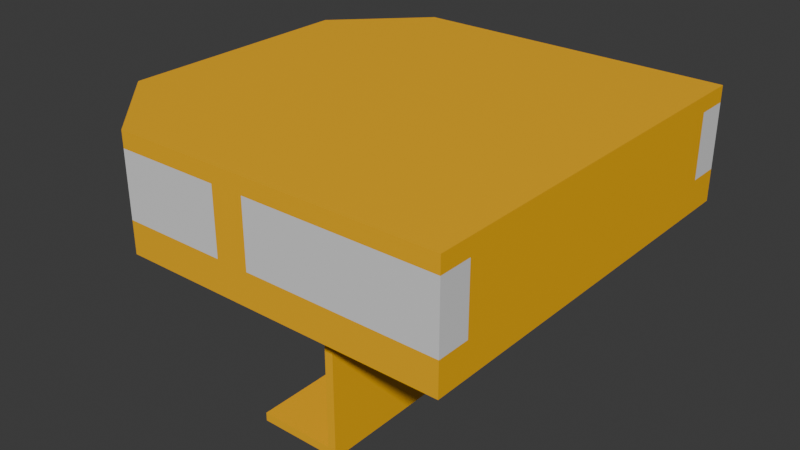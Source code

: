 # Source: beacon_light_mount.blend  (saved by Blender 4.2.67; exported with 4.5.12 LTS)
import bpy
from mathutils import Matrix  # noqa: F401  (used for matrix-valued properties, if any)

bpy.ops.wm.read_factory_settings(use_empty=True)
scene = bpy.context.scene
scene.name = 'Scene'

# ---- collections
col_collection = bpy.data.collections.new('Collection'); scene.collection.children.link(col_collection)

# ---- materials (node trees are filled in below, after node groups)
mat_material = bpy.data.materials.new('Material')
mat_material.alpha_threshold = 0.0
mat_material.roughness = 0.5
mat_material.line_color = (0.0, 0.0, 0.0, 1.0)
mat_paintable_0 = bpy.data.materials.new('paintable-0')
mat_materialglass = bpy.data.materials.new('MATERIALglass')
mat_materialadditive = bpy.data.materials.new('MATERIALadditive')
mat_light = bpy.data.materials.new('light')
mat_dark = bpy.data.materials.new('dark')

# ---- material node trees
mat_material.use_nodes = True; mat_material.node_tree.nodes.clear()
_N = mat_material.node_tree.nodes; _L = mat_material.node_tree.links
n0 = _N.new('ShaderNodeOutputMaterial'); n0.name = 'Material Output'; n0.location = (300, 300)
n1 = _N.new('ShaderNodeBsdfPrincipled'); n1.name = 'Principled BSDF'; n1.location = (10, 300)
n1.inputs[3].default_value = 1.45
_L.new(n1.outputs[0], n0.inputs[0])
n0.is_active_output = True
mat_paintable_0.use_nodes = True; mat_paintable_0.node_tree.nodes.clear()
_N = mat_paintable_0.node_tree.nodes; _L = mat_paintable_0.node_tree.links
n0 = _N.new('ShaderNodeBsdfPrincipled'); n0.name = 'プリンシプルBSDF'; n0.location = (10, 300)
n0.inputs[0].default_value = (1.0, 0.4969, 0.0, 1.0)
n1 = _N.new('ShaderNodeOutputMaterial'); n1.name = 'マテリアル出力'; n1.location = (300, 300)
_L.new(n0.outputs[0], n1.inputs[0])
n1.is_active_output = True
mat_materialglass.use_nodes = True; mat_materialglass.node_tree.nodes.clear()
_N = mat_materialglass.node_tree.nodes; _L = mat_materialglass.node_tree.links
n0 = _N.new('ShaderNodeBsdfPrincipled'); n0.name = 'プリンシプルBSDF'; n0.location = (10, 300)
n1 = _N.new('ShaderNodeOutputMaterial'); n1.name = 'マテリアル出力'; n1.location = (300, 300)
_L.new(n0.outputs[0], n1.inputs[0])
n1.is_active_output = True
mat_materialadditive.use_nodes = True; mat_materialadditive.node_tree.nodes.clear()
_N = mat_materialadditive.node_tree.nodes; _L = mat_materialadditive.node_tree.links
n0 = _N.new('ShaderNodeBsdfPrincipled'); n0.name = 'プリンシプルBSDF'; n0.location = (10, 300)
n0.inputs[0].default_value = (0.0, 0.0, 0.0, 1.0)
n1 = _N.new('ShaderNodeOutputMaterial'); n1.name = 'マテリアル出力'; n1.location = (300, 300)
_L.new(n0.outputs[0], n1.inputs[0])
n1.is_active_output = True
mat_light.use_nodes = True; mat_light.node_tree.nodes.clear()
_N = mat_light.node_tree.nodes; _L = mat_light.node_tree.links
n0 = _N.new('ShaderNodeBsdfPrincipled'); n0.name = 'プリンシプルBSDF'; n0.location = (10, 300)
n0.inputs[0].default_value = (0.7835, 0.7835, 0.7835, 1.0)
n1 = _N.new('ShaderNodeOutputMaterial'); n1.name = 'マテリアル出力'; n1.location = (300, 300)
_L.new(n0.outputs[0], n1.inputs[0])
n1.is_active_output = True
mat_dark.use_nodes = True; mat_dark.node_tree.nodes.clear()
_N = mat_dark.node_tree.nodes; _L = mat_dark.node_tree.links
n0 = _N.new('ShaderNodeBsdfPrincipled'); n0.name = 'プリンシプルBSDF'; n0.location = (10, 300)
n0.inputs[0].default_value = (0.3372, 0.3372, 0.3372, 1.0)
n1 = _N.new('ShaderNodeOutputMaterial'); n1.name = 'マテリアル出力'; n1.location = (300, 300)
_L.new(n0.outputs[0], n1.inputs[0])
n1.is_active_output = True

# ---- world
world_world = bpy.data.worlds.new('World'); scene.world = world_world
world_world.use_nodes = True; world_world.node_tree.nodes.clear()
_N = world_world.node_tree.nodes; _L = world_world.node_tree.links
n0 = _N.new('ShaderNodeOutputWorld'); n0.name = 'World Output'; n0.location = (300, 300)
n1 = _N.new('ShaderNodeBackground'); n1.name = 'Background'; n1.location = (10, 300)
n1.inputs[0].default_value = (0.05088, 0.05088, 0.05088, 1.0)
_L.new(n1.outputs[0], n0.inputs[0])
n0.is_active_output = True
world_world.color = (0.05088, 0.05088, 0.05088)
world_world.sun_shadow_jitter_overblur = 0.0

# ---- meshes
me_cube = bpy.data.meshes.new('Cube')
me_cube.from_pydata([(-0.01, -0.125, -0.02), (0.01, -0.125, -0.02), (0.01, 0.125, -0.02), (-0.01, 0.125, -0.02), (0.01, 0.125, 0.02), (-0.01, 0.125, 0.02), (-0.01, -0.125, 0.02), (0.01, -0.125, 0.02), (0.125, 0.125, -0.02), (0.125, 0.125, 0.02), (0.125, -0.125, -0.02), (0.125, -0.125, 0.02), (0.125, 0.125, 0.03), (0.125, 0.125, -0.04), (0.125, -0.125, 0.03), (0.125, -0.125, -0.04), (-0.01, 0.105, -0.02), (-0.01, 0.105, 0.02), (0.01, 0.105, 0.02), (0.125, 0.105, 0.02), (0.01, 0.105, -0.02), (0.125, 0.105, -0.02), (-0.01, -0.105, 0.02), (-0.01, -0.105, -0.02), (0.125, -0.105, 0.02), (0.125, -0.105, -0.02), (0.01, -0.105, 0.02), (0.01, -0.105, -0.02), (-0.065, 0.105, 0.02), (-0.105, 0.065, 0.02), (-0.105, 0.065, -0.02), (-0.065, 0.105, -0.02), (-0.065, -0.105, -0.02), (-0.105, -0.065, -0.02), (-0.105, -0.065, 0.02), (-0.065, -0.105, 0.02), (-0.125, 0.075, -0.04), (-0.075, 0.125, -0.04), (-0.075, 0.125, -0.02), (-0.125, 0.075, -0.02), (-0.075, 0.125, 0.03), (-0.125, 0.075, 0.03), (-0.125, 0.075, 0.02), (-0.075, 0.125, 0.02), (-0.125, -0.075, -0.02), (-0.075, -0.125, -0.02), (-0.125, -0.075, 0.03), (-0.075, -0.125, 0.03), (-0.075, -0.125, -0.04), (-0.125, -0.075, -0.04), (-0.075, -0.125, 0.02), (-0.125, -0.075, 0.02), (-0.005, -0.105, -0.125), (-0.005, -0.105, -0.12), (-0.005, 0.105, -0.125), (-0.005, 0.105, -0.12), (0.045, -0.105, -0.125), (0.045, 0.105, -0.125), (0.04, 0.105, -0.12), (0.04, -0.105, -0.12), (0.04, 0.105, -0.04), (0.04, -0.105, -0.04), (0.045, 0.105, -0.045), (0.045, -0.105, -0.045), (0.095, 0.105, -0.04), (0.095, -0.105, -0.04), (0.095, 0.105, -0.045), (0.095, -0.105, -0.045)], [], [(50, 51, 34, 35), (11, 7, 26, 24), (7, 1, 27, 26), (5, 3, 16, 17), (51, 46, 41, 42), (12, 9, 4, 2, 8, 13, 37, 38, 3, 5, 43, 40), (20, 18, 19, 21), (4, 9, 19, 18), (2, 4, 18, 20), (8, 2, 20, 21), (25, 24, 26, 27), (1, 10, 25, 27), (0, 6, 22, 23), (4, 9, 8, 2), (19, 21, 8, 9), (24, 11, 10, 25), (11, 7, 1, 10), (23, 22, 35, 32), (28, 31, 30, 29), (31, 28, 17, 16), (32, 35, 34, 33), (34, 29, 30, 33), (38, 37, 36, 39), (40, 43, 42, 41), (14, 47, 50, 6, 0, 45, 48, 15, 10, 1, 7, 11), (48, 45, 44, 49), (50, 47, 46, 51), (49, 44, 39, 36), (52, 53, 55, 54), (0, 23, 32, 33, 30, 31, 16, 3, 38, 39, 44, 45), (5, 3, 38, 43), (38, 39, 42, 43), (51, 42, 39, 44), (44, 45, 50, 51), (50, 45, 0, 6), (50, 35, 22, 6), (51, 42, 29, 34), (42, 43, 28, 29), (17, 28, 43, 5), (57, 62, 63, 56), (55, 58, 57, 54), (54, 57, 56, 52), (57, 58, 60, 62), (58, 55, 53, 59), (60, 64, 66, 62), (58, 59, 61, 60), (67, 66, 64, 65), (63, 67, 65, 61), (63, 62, 66, 67), (53, 52, 56, 59), (56, 63, 61, 59), (37, 48, 49, 36), (61, 48, 37, 60), (15, 48, 61, 65), (65, 64, 13, 15), (37, 13, 64, 60), (41, 46, 47, 40), (12, 40, 47, 14), (24, 14, 11), (25, 10, 15), (15, 13, 21, 25), (8, 21, 13), (12, 19, 9), (24, 19, 12, 14), (19, 24, 25, 21)])
me_cube.polygons.foreach_set('material_index', [5, 5, 5, 5, 1, 1, 5, 5, 5, 5, 5, 5, 5, 2, 2, 2, 2, 5, 5, 5, 5, 5, 1, 1, 1, 1, 1, 1, 1, 5, 2, 2, 2, 2, 2, 5, 5, 5, 5, 1, 1, 1, 1, 1, 1, 1, 1, 1, 1, 1, 1, 1, 1, 1, 1, 1, 1, 1, 1, 1, 1, 1, 1, 1, 1])
_uv = me_cube.uv_layers.new(name='UVMap')
_uv.uv.foreach_set('vector', [0.0, 0.0, 0.0, 0.0, 0.0, 0.0, 0.0, 0.0, 0.5417, 0.0, 0.5417, 0.08333, 0.5417, 0.08333, 0.5417, 0.0, 0.5417, 0.08333, 0.4583, 0.08333, 0.4583, 0.08333, 0.5417, 0.08333, 0.7917, 0.5833, 0.7083, 0.5833, 0.7083, 0.5833, 0.7917, 0.5833, 0.5417, 0.546, 0.625, 0.55, 0.625, 0.7, 0.5417, 0.684, 0.875, 0.75, 0.7917, 0.75, 0.7917, 0.6667, 0.7083, 0.6667, 0.7083, 0.75, 0.625, 0.75, 0.625, 0.5362, 0.7083, 0.5362, 0.7083, 0.5833, 0.7917, 0.5833, 0.7917, 0.5362, 0.875, 0.5362, 0.7083, 0.6667, 0.7917, 0.6667, 0.7917, 0.75, 0.7083, 0.75, 0.7917, 0.6667, 0.7917, 0.75, 0.7917, 0.75, 0.7917, 0.6667, 0.7083, 0.6667, 0.7917, 0.6667, 0.7917, 0.6667, 0.7083, 0.6667, 0.7083, 0.75, 0.7083, 0.6667, 0.7083, 0.6667, 0.7083, 0.75, 0.4583, 0.0, 0.5417, 0.0, 0.5417, 0.08333, 0.4583, 0.08333, 0.4583, 0.08333, 0.4583, 0.0, 0.4583, 0.0, 0.4583, 0.08333, 0.4583, 0.1667, 0.5417, 0.1667, 0.5417, 0.1667, 0.4583, 0.1667, 0.0, 0.0, 0.0, 0.0, 0.0, 0.0, 0.0, 0.0, 0.0, 0.0, 0.0, 0.0, 0.0, 0.0, 0.0, 0.0, 0.0, 0.0, 0.0, 0.0, 0.0, 0.0, 0.0, 0.0, 0.0, 0.0, 0.0, 0.0, 0.0, 0.0, 0.0, 0.0, 0.4583, 0.1667, 0.5417, 0.1667, 0.5417, 0.2065, 0.4583, 0.2065, 0.7917, 0.5435, 0.7083, 0.5435, 0.7083, 0.5145, 0.7917, 0.5145, 0.7083, 0.5435, 0.7917, 0.5435, 0.7917, 0.5833, 0.7083, 0.5833, 0.4583, 0.2065, 0.5417, 0.2065, 0.5417, 0.2355, 0.4583, 0.2355, 0.5417, 0.5652, 0.5417, 0.7065, 0.4583, 0.6862, 0.4583, 0.5438, 0.7083, 0.5362, 0.625, 0.5362, 0.625, 0.5, 0.7083, 0.5, 0.875, 0.5362, 0.7917, 0.5362, 0.7917, 0.5, 0.875, 0.5, 0.625, 0.0, 0.625, 0.2138, 0.5417, 0.2138, 0.5417, 0.1667, 0.4583, 0.1667, 0.4583, 0.2138, 0.375, 0.2138, 0.375, 0.0, 0.4583, 0.0, 0.4583, 0.08333, 0.5417, 0.08333, 0.5417, 0.0, 0.375, 0.2138, 0.4583, 0.2138, 0.4583, 0.25, 0.375, 0.25, 0.5417, 0.2138, 0.625, 0.2138, 0.625, 0.25, 0.5417, 0.25, 0.375, 0.55, 0.4583, 0.566, 0.4583, 0.704, 0.375, 0.7, 0.375, 0.0, 0.625, 0.0, 0.625, 0.25, 0.375, 0.25, 0.4583, 0.1667, 0.4583, 0.1667, 0.4583, 0.2065, 0.4583, 0.5438, 0.7083, 0.5145, 0.7083, 0.5435, 0.7083, 0.5833, 0.7083, 0.5833, 0.7083, 0.5362, 0.7083, 0.5, 0.4583, 0.25, 0.4583, 0.2138, 0.0, 0.0, 0.0, 0.0, 0.0, 0.0, 0.0, 0.0, 0.0, 0.0, 0.0, 0.0, 0.0, 0.0, 0.0, 0.0, 0.0, 0.0, 0.0, 0.0, 0.0, 0.0, 0.0, 0.0, 0.0, 0.0, 0.0, 0.0, 0.0, 0.0, 0.0, 0.0, 0.0, 0.0, 0.0, 0.0, 0.0, 0.0, 0.0, 0.0, 0.0, 0.0, 0.0, 0.0, 0.0, 0.0, 0.0, 0.0, 0.0, 0.0, 0.0, 0.0, 0.0, 0.0, 0.0, 0.0, 0.0, 0.0, 0.0, 0.0, 0.0, 0.0, 0.0, 0.0, 0.0, 0.0, 0.0, 0.0, 0.0, 0.0, 0.0, 0.0, 0.375, 0.5, 0.625, 0.5, 0.625, 0.75, 0.375, 0.75, 0.875, 0.5, 0.75, 0.5, 0.375, 0.5, 0.125, 0.5, 0.125, 0.5, 0.375, 0.5, 0.375, 0.75, 0.125, 0.75, 0.375, 0.5, 0.75, 0.5, 0.75, 0.5, 0.625, 0.5, 0.75, 0.5, 0.875, 0.5, 0.875, 0.75, 0.75, 0.75, 0.75, 0.5, 0.625, 0.5, 0.625, 0.5, 0.625, 0.5, 0.75, 0.5, 0.75, 0.75, 0.75, 0.75, 0.75, 0.5, 0.625, 0.75, 0.625, 0.5, 0.625, 0.5, 0.625, 0.75, 0.625, 0.75, 0.625, 0.75, 0.625, 0.75, 0.75, 0.75, 0.625, 0.75, 0.625, 0.5, 0.625, 0.5, 0.625, 0.75, 0.875, 0.75, 0.125, 0.75, 0.375, 0.75, 0.75, 0.75, 0.375, 0.75, 0.625, 0.75, 0.75, 0.75, 0.75, 0.75, 0.625, 0.5362, 0.375, 0.2138, 0.375, 0.25, 0.375, 0.7, 0.75, 0.75, 0.375, 0.2138, 0.625, 0.5362, 0.75, 0.5, 0.375, 0.0, 0.375, 0.2138, 0.75, 0.75, 0.625, 0.75, 0.625, 0.75, 0.625, 0.5, 0.0, 0.0, 0.375, 0.0, 0.625, 0.5362, 0.0, 0.0, 0.625, 0.5, 0.75, 0.5, 0.625, 0.7, 0.625, 0.55, 0.625, 0.2138, 0.875, 0.5362, 0.875, 0.75, 0.875, 0.5362, 0.625, 0.2138, 0.625, 0.0, 0.0, 0.0, 0.0, 0.0, 0.0, 0.0, 0.0, 0.0, 0.0, 0.0, 0.0, 0.0, 0.0, 0.0, 0.0, 0.0, 0.0, 0.0, 0.0, 0.0, 0.0, 0.0, 0.0, 0.0, 0.0, 0.0, 0.0, 0.0, 0.0, 0.0, 0.0, 0.0, 0.0, 0.0, 0.0, 0.0, 0.875, 0.75, 0.0, 0.0, 0.0, 0.0, 0.0, 0.0, 0.0, 0.0, 0.0, 0.0])
me_cube.materials.append(mat_material)
me_cube.materials.append(mat_paintable_0)
me_cube.materials.append(mat_materialglass)
me_cube.materials.append(mat_materialadditive)
me_cube.materials.append(mat_light)
me_cube.materials.append(mat_dark)
me_cube.use_mirror_vertex_groups = False
me_cube.update()

# ---- objects
ob_cube = bpy.data.objects.new('Cube', me_cube)

# ---- transforms, parenting, visibility, modifiers, constraints
ob_cube.location = (0.0, 0.0, 0.0)
ob_cube.lock_rotations_4d = False
ob_cube.empty_display_type = 'ARROWS'
ob_cube.lineart.crease_threshold = 0.0

# ---- collection membership
col_collection.objects.link(ob_cube)

# ---- scene / render settings (as saved in the file)
scene.frame_start = 1; scene.frame_end = 250; scene.frame_set(16)
scene.render.engine = 'BLENDER_EEVEE_NEXT'
bpy.context.view_layer.update()

# ---- added for rendering (the .blend has no active camera and no usable light): camera, sun
cam_auto = bpy.data.cameras.new('AutoCamera')
cam_auto.lens = 50.0
cam_auto.sensor_width = 36.0
cam_auto.clip_end = 1000.0
ob_auto_camera = bpy.data.objects.new('AutoCamera', cam_auto)
scene.collection.objects.link(ob_auto_camera)
ob_auto_camera.location = (0.357171, -0.428606, 0.238237)
ob_auto_camera.rotation_euler = (1.09748, -7.21219e-08, 0.694738)
scene.camera = ob_auto_camera
light_auto_sun = bpy.data.lights.new('AutoSun', 'SUN')
light_auto_sun.energy = 3.0
light_auto_sun.angle = 0.0523599
ob_auto_sun = bpy.data.objects.new('AutoSun', light_auto_sun)
scene.collection.objects.link(ob_auto_sun)
ob_auto_sun.rotation_euler = (0.872665, 0.174533, 0.523599)
bpy.context.view_layer.update()
